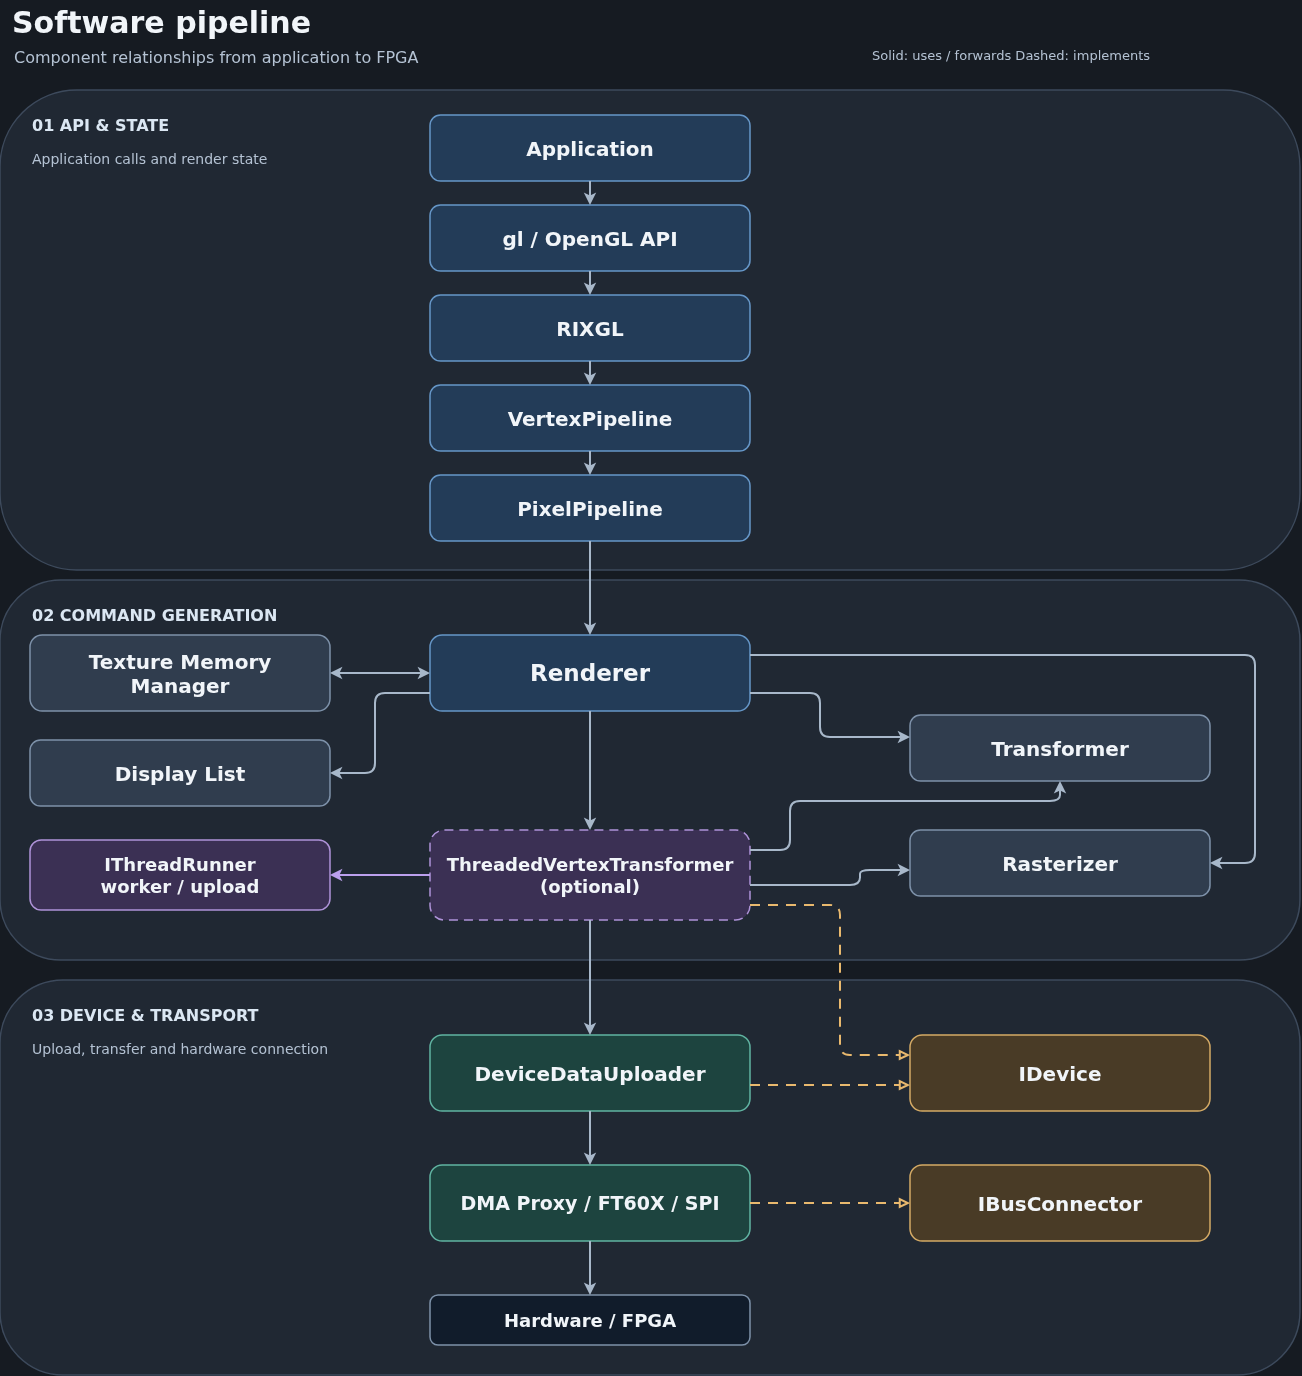

The diagram above was exported from draw.io. Its source (the exported page's mxGraphModel, read from the mxfile embedded in the PNG):
<mxGraphModel dx="1455" dy="1198" grid="1" gridSize="10" guides="1" tooltips="1" connect="1" arrows="1" fold="1" page="1" pageScale="1" pageWidth="1360" pageHeight="1440" background="#161b22" math="0" shadow="0">
  <root>
    <mxCell id="0" />
    <mxCell id="1" parent="0" />
    <mxCell id="api" parent="1" style="rounded=1;whiteSpace=wrap;html=0;arcSize=16;fillColor=#202833;strokeColor=#3d4a5c;strokeWidth=1.5;fontFamily=DejaVu Sans;fontSize=20;fontColor=#f1f5f9;fontStyle=0;" value="" vertex="1">
      <mxGeometry height="480" width="1300" x="30" y="115" as="geometry" />
    </mxCell>
    <mxCell id="api-label" parent="1" style="rounded=1;whiteSpace=wrap;html=0;arcSize=16;fillColor=none;strokeColor=none;strokeWidth=1.5;fontFamily=DejaVu Sans;fontSize=16;fontColor=#dbe7f3;fontStyle=1;fillColor=none;strokeColor=none;align=left;" value="01  API &amp; STATE" vertex="1">
      <mxGeometry height="30" width="390" x="60" y="135" as="geometry" />
    </mxCell>
    <mxCell id="api-subtitle" parent="1" style="rounded=1;whiteSpace=wrap;html=0;arcSize=16;fillColor=none;strokeColor=none;strokeWidth=1.5;fontFamily=DejaVu Sans;fontSize=14;fontColor=#b4c2d3;fontStyle=0;fillColor=none;strokeColor=none;align=left;" value="Application calls and render state" vertex="1">
      <mxGeometry height="28" width="390" x="60" y="170" as="geometry" />
    </mxCell>
    <mxCell id="render" parent="1" style="rounded=1;whiteSpace=wrap;html=0;arcSize=16;fillColor=#202833;strokeColor=#3d4a5c;strokeWidth=1.5;fontFamily=DejaVu Sans;fontSize=20;fontColor=#f1f5f9;fontStyle=0;" value="" vertex="1">
      <mxGeometry height="380" width="1300" x="30" y="605" as="geometry" />
    </mxCell>
    <mxCell id="render-label" parent="1" style="rounded=1;whiteSpace=wrap;html=0;arcSize=16;fillColor=none;strokeColor=none;strokeWidth=1.5;fontFamily=DejaVu Sans;fontSize=16;fontColor=#dbe7f3;fontStyle=1;fillColor=none;strokeColor=none;align=left;" value="02  COMMAND GENERATION" vertex="1">
      <mxGeometry height="30" width="390" x="60" y="625" as="geometry" />
    </mxCell>
    <mxCell id="device" parent="1" style="rounded=1;whiteSpace=wrap;html=0;arcSize=16;fillColor=#202833;strokeColor=#3d4a5c;strokeWidth=1.5;fontFamily=DejaVu Sans;fontSize=20;fontColor=#f1f5f9;fontStyle=0;" value="" vertex="1">
      <mxGeometry height="395" width="1300" x="30" y="1005" as="geometry" />
    </mxCell>
    <mxCell id="device-label" parent="1" style="rounded=1;whiteSpace=wrap;html=0;arcSize=16;fillColor=none;strokeColor=none;strokeWidth=1.5;fontFamily=DejaVu Sans;fontSize=16;fontColor=#dbe7f3;fontStyle=1;fillColor=none;strokeColor=none;align=left;" value="03  DEVICE &amp; TRANSPORT" vertex="1">
      <mxGeometry height="30" width="390" x="60" y="1025" as="geometry" />
    </mxCell>
    <mxCell id="device-subtitle" parent="1" style="rounded=1;whiteSpace=wrap;html=0;arcSize=16;fillColor=none;strokeColor=none;strokeWidth=1.5;fontFamily=DejaVu Sans;fontSize=14;fontColor=#b4c2d3;fontStyle=0;fillColor=none;strokeColor=none;align=left;" value="Upload, transfer and hardware connection" vertex="1">
      <mxGeometry height="28" width="390" x="60" y="1060" as="geometry" />
    </mxCell>
    <mxCell id="title" parent="1" style="rounded=1;whiteSpace=wrap;html=0;arcSize=16;fillColor=none;strokeColor=none;strokeWidth=1.5;fontFamily=DejaVu Sans;fontSize=30;fontColor=#f1f5f9;fontStyle=1;fillColor=none;strokeColor=none;align=left;" value="Software pipeline" vertex="1">
      <mxGeometry height="45" width="900" x="40" y="25" as="geometry" />
    </mxCell>
    <mxCell id="subtitle" parent="1" style="rounded=1;whiteSpace=wrap;html=0;arcSize=16;fillColor=none;strokeColor=none;strokeWidth=1.5;fontFamily=DejaVu Sans;fontSize=16;fontColor=#b4c2d3;fontStyle=0;fillColor=none;strokeColor=none;align=left;" value="Component relationships from application to FPGA" vertex="1">
      <mxGeometry height="24" width="900" x="42" y="70" as="geometry" />
    </mxCell>
    <mxCell id="legend" parent="1" style="rounded=1;whiteSpace=wrap;html=0;arcSize=16;fillColor=none;strokeColor=none;strokeWidth=1.5;fontFamily=DejaVu Sans;fontSize=13;fontColor=#b4c2d3;fontStyle=0;fillColor=none;strokeColor=none;align=left;" value="Solid: uses / forwards     Dashed: implements" vertex="1">
      <mxGeometry height="30" width="430" x="900" y="65" as="geometry" />
    </mxCell>
    <mxCell id="app" parent="1" style="rounded=1;whiteSpace=wrap;html=0;arcSize=16;fillColor=#233c58;strokeColor=#6596c7;strokeWidth=1.5;fontFamily=DejaVu Sans;fontSize=20;fontColor=#f1f5f9;fontStyle=1;" value="Application" vertex="1">
      <mxGeometry height="66" width="320" x="460" y="140" as="geometry" />
    </mxCell>
    <mxCell id="gl" parent="1" style="rounded=1;whiteSpace=wrap;html=0;arcSize=16;fillColor=#233c58;strokeColor=#6596c7;strokeWidth=1.5;fontFamily=DejaVu Sans;fontSize=20;fontColor=#f1f5f9;fontStyle=1;" value="gl  /  OpenGL API" vertex="1">
      <mxGeometry height="66" width="320" x="460" y="230" as="geometry" />
    </mxCell>
    <mxCell id="rix" parent="1" style="rounded=1;whiteSpace=wrap;html=0;arcSize=16;fillColor=#233c58;strokeColor=#6596c7;strokeWidth=1.5;fontFamily=DejaVu Sans;fontSize=20;fontColor=#f1f5f9;fontStyle=1;" value="RIXGL" vertex="1">
      <mxGeometry height="66" width="320" x="460" y="320" as="geometry" />
    </mxCell>
    <mxCell id="vertex" parent="1" style="rounded=1;whiteSpace=wrap;html=0;arcSize=16;fillColor=#233c58;strokeColor=#6596c7;strokeWidth=1.5;fontFamily=DejaVu Sans;fontSize=20;fontColor=#f1f5f9;fontStyle=1;" value="VertexPipeline" vertex="1">
      <mxGeometry height="66" width="320" x="460" y="410" as="geometry" />
    </mxCell>
    <mxCell id="pixel" parent="1" style="rounded=1;whiteSpace=wrap;html=0;arcSize=16;fillColor=#233c58;strokeColor=#6596c7;strokeWidth=1.5;fontFamily=DejaVu Sans;fontSize=20;fontColor=#f1f5f9;fontStyle=1;" value="PixelPipeline" vertex="1">
      <mxGeometry height="66" width="320" x="460" y="500" as="geometry" />
    </mxCell>
    <mxCell id="renderer" parent="1" style="rounded=1;whiteSpace=wrap;html=0;arcSize=16;fillColor=#233c58;strokeColor=#6596c7;strokeWidth=1.5;fontFamily=DejaVu Sans;fontSize=23;fontColor=#f1f5f9;fontStyle=1;" value="Renderer" vertex="1">
      <mxGeometry height="76" width="320" x="460" y="660" as="geometry" />
    </mxCell>
    <mxCell id="textures" parent="1" style="rounded=1;whiteSpace=wrap;html=0;arcSize=16;fillColor=#303d4e;strokeColor=#7d91a9;strokeWidth=1.5;fontFamily=DejaVu Sans;fontSize=20;fontColor=#f1f5f9;fontStyle=1;" value="Texture Memory&#10;Manager" vertex="1">
      <mxGeometry height="76" width="300" x="60" y="660" as="geometry" />
    </mxCell>
    <mxCell id="list" parent="1" style="rounded=1;whiteSpace=wrap;html=0;arcSize=16;fillColor=#303d4e;strokeColor=#7d91a9;strokeWidth=1.5;fontFamily=DejaVu Sans;fontSize=20;fontColor=#f1f5f9;fontStyle=1;" value="Display List" vertex="1">
      <mxGeometry height="66" width="300" x="60" y="765" as="geometry" />
    </mxCell>
    <mxCell id="transformer" parent="1" style="rounded=1;whiteSpace=wrap;html=0;arcSize=16;fillColor=#303d4e;strokeColor=#7d91a9;strokeWidth=1.5;fontFamily=DejaVu Sans;fontSize=20;fontColor=#f1f5f9;fontStyle=1;" value="Transformer" vertex="1">
      <mxGeometry height="66" width="300" x="940" y="740" as="geometry" />
    </mxCell>
    <mxCell id="rasterizer" parent="1" style="rounded=1;whiteSpace=wrap;html=0;arcSize=16;fillColor=#303d4e;strokeColor=#7d91a9;strokeWidth=1.5;fontFamily=DejaVu Sans;fontSize=20;fontColor=#f1f5f9;fontStyle=1;" value="Rasterizer" vertex="1">
      <mxGeometry height="66" width="300" x="940" y="855" as="geometry" />
    </mxCell>
    <mxCell id="threaded" parent="1" style="rounded=1;whiteSpace=wrap;html=0;arcSize=16;fillColor=#3b3054;strokeColor=#af93d9;strokeWidth=1.5;fontFamily=DejaVu Sans;fontSize=18;fontColor=#f1f5f9;fontStyle=1;dashed=1;dashPattern=6 4;" value="ThreadedVertexTransformer&#10;(optional)" vertex="1">
      <mxGeometry height="90" width="320" x="460" y="855" as="geometry" />
    </mxCell>
    <mxCell id="thread" parent="1" style="rounded=1;whiteSpace=wrap;html=0;arcSize=16;fillColor=#3b3054;strokeColor=#af93d9;strokeWidth=1.5;fontFamily=DejaVu Sans;fontSize=18;fontColor=#f1f5f9;fontStyle=1;" value="IThreadRunner&#10;worker / upload" vertex="1">
      <mxGeometry height="70" width="300" x="60" y="865" as="geometry" />
    </mxCell>
    <mxCell id="uploader" parent="1" style="rounded=1;whiteSpace=wrap;html=0;arcSize=16;fillColor=#1d443f;strokeColor=#60b4a2;strokeWidth=1.5;fontFamily=DejaVu Sans;fontSize=20;fontColor=#f1f5f9;fontStyle=1;" value="DeviceDataUploader" vertex="1">
      <mxGeometry height="76" width="320" x="460" y="1060" as="geometry" />
    </mxCell>
    <mxCell id="idevice" parent="1" style="rounded=1;whiteSpace=wrap;html=0;arcSize=16;fillColor=#493b26;strokeColor=#d4aa65;strokeWidth=1.5;fontFamily=DejaVu Sans;fontSize=20;fontColor=#f1f5f9;fontStyle=1;" value="IDevice" vertex="1">
      <mxGeometry height="76" width="300" x="940" y="1060" as="geometry" />
    </mxCell>
    <mxCell id="bus" parent="1" style="rounded=1;whiteSpace=wrap;html=0;arcSize=16;fillColor=#1d443f;strokeColor=#60b4a2;strokeWidth=1.5;fontFamily=DejaVu Sans;fontSize=19;fontColor=#f1f5f9;fontStyle=1;" value="DMA Proxy / FT60X / SPI" vertex="1">
      <mxGeometry height="76" width="320" x="460" y="1190" as="geometry" />
    </mxCell>
    <mxCell id="ibus" parent="1" style="rounded=1;whiteSpace=wrap;html=0;arcSize=16;fillColor=#493b26;strokeColor=#d4aa65;strokeWidth=1.5;fontFamily=DejaVu Sans;fontSize=20;fontColor=#f1f5f9;fontStyle=1;" value="IBusConnector" vertex="1">
      <mxGeometry height="76" width="300" x="940" y="1190" as="geometry" />
    </mxCell>
    <mxCell id="hardware" parent="1" style="rounded=1;whiteSpace=wrap;html=0;arcSize=16;fillColor=#111c2b;strokeColor=#7d91a9;strokeWidth=1.5;fontFamily=DejaVu Sans;fontSize=18;fontColor=#f1f5f9;fontStyle=1;" value="Hardware / FPGA" vertex="1">
      <mxGeometry height="50" width="320" x="460" y="1320" as="geometry" />
    </mxCell>
    <mxCell id="edge-1" edge="1" parent="1" source="app" style="edgeStyle=orthogonalEdgeStyle;rounded=1;html=0;strokeColor=#a8b8ca;strokeWidth=2;endArrow=classic;endFill=1;exitX=0.5;exitY=1.0;exitDx=0;exitDy=0;entryX=0.5;entryY=0.0;entryDx=0;entryDy=0;" target="gl">
      <mxGeometry relative="1" as="geometry" />
    </mxCell>
    <mxCell id="edge-2" edge="1" parent="1" source="gl" style="edgeStyle=orthogonalEdgeStyle;rounded=1;html=0;strokeColor=#a8b8ca;strokeWidth=2;endArrow=classic;endFill=1;exitX=0.5;exitY=1.0;exitDx=0;exitDy=0;entryX=0.5;entryY=0.0;entryDx=0;entryDy=0;" target="rix">
      <mxGeometry relative="1" as="geometry" />
    </mxCell>
    <mxCell id="edge-3" edge="1" parent="1" source="rix" style="edgeStyle=orthogonalEdgeStyle;rounded=1;html=0;strokeColor=#a8b8ca;strokeWidth=2;endArrow=classic;endFill=1;exitX=0.5;exitY=1.0;exitDx=0;exitDy=0;entryX=0.5;entryY=0.0;entryDx=0;entryDy=0;" target="vertex">
      <mxGeometry relative="1" as="geometry" />
    </mxCell>
    <mxCell id="edge-4" edge="1" parent="1" source="vertex" style="edgeStyle=orthogonalEdgeStyle;rounded=1;html=0;strokeColor=#a8b8ca;strokeWidth=2;endArrow=classic;endFill=1;exitX=0.5;exitY=1.0;exitDx=0;exitDy=0;entryX=0.5;entryY=0.0;entryDx=0;entryDy=0;" target="pixel">
      <mxGeometry relative="1" as="geometry" />
    </mxCell>
    <mxCell id="edge-5" edge="1" parent="1" source="pixel" style="edgeStyle=orthogonalEdgeStyle;rounded=1;html=0;strokeColor=#a8b8ca;strokeWidth=2;endArrow=classic;endFill=1;exitX=0.5;exitY=1.0;exitDx=0;exitDy=0;entryX=0.5;entryY=0.0;entryDx=0;entryDy=0;" target="renderer">
      <mxGeometry relative="1" as="geometry" />
    </mxCell>
    <mxCell id="edge-6" edge="1" parent="1" source="renderer" style="edgeStyle=orthogonalEdgeStyle;rounded=1;html=0;strokeColor=#a8b8ca;strokeWidth=2;endArrow=classic;endFill=1;exitX=0.5;exitY=1.0;exitDx=0;exitDy=0;entryX=0.5;entryY=0.0;entryDx=0;entryDy=0;" target="threaded">
      <mxGeometry relative="1" as="geometry" />
    </mxCell>
    <mxCell id="edge-7" edge="1" parent="1" source="threaded" style="edgeStyle=orthogonalEdgeStyle;rounded=1;html=0;strokeColor=#a8b8ca;strokeWidth=2;endArrow=classic;endFill=1;exitX=0.5;exitY=1.0;exitDx=0;exitDy=0;entryX=0.5;entryY=0.0;entryDx=0;entryDy=0;" target="uploader">
      <mxGeometry relative="1" as="geometry" />
    </mxCell>
    <mxCell id="edge-8" edge="1" parent="1" source="uploader" style="edgeStyle=orthogonalEdgeStyle;rounded=1;html=0;strokeColor=#a8b8ca;strokeWidth=2;endArrow=classic;endFill=1;exitX=0.5;exitY=1.0;exitDx=0;exitDy=0;entryX=0.5;entryY=0.0;entryDx=0;entryDy=0;" target="bus">
      <mxGeometry relative="1" as="geometry" />
    </mxCell>
    <mxCell id="edge-9" edge="1" parent="1" source="bus" style="edgeStyle=orthogonalEdgeStyle;rounded=1;html=0;strokeColor=#a8b8ca;strokeWidth=2;endArrow=classic;endFill=1;exitX=0.5;exitY=1.0;exitDx=0;exitDy=0;entryX=0.5;entryY=0.0;entryDx=0;entryDy=0;" target="hardware">
      <mxGeometry relative="1" as="geometry" />
    </mxCell>
    <mxCell id="edge-10" edge="1" parent="1" source="renderer" style="edgeStyle=orthogonalEdgeStyle;rounded=1;html=0;strokeColor=#a8b8ca;strokeWidth=2;endArrow=classic;endFill=1;startArrow=classic;startFill=1;exitX=0.0;exitY=0.5;exitDx=0;exitDy=0;entryX=1.0;entryY=0.5;entryDx=0;entryDy=0;" target="textures">
      <mxGeometry relative="1" as="geometry" />
    </mxCell>
    <mxCell id="edge-11" edge="1" parent="1" source="renderer" style="edgeStyle=orthogonalEdgeStyle;rounded=1;html=0;strokeColor=#a8b8ca;strokeWidth=2;endArrow=classic;endFill=1;exitX=0.0;exitY=0.7631578947368421;exitDx=0;exitDy=0;entryX=1.0;entryY=0.5;entryDx=0;entryDy=0;" target="list">
      <mxGeometry relative="1" as="geometry">
        <Array as="points">
          <mxPoint x="405" y="718" />
          <mxPoint x="405" y="798" />
        </Array>
      </mxGeometry>
    </mxCell>
    <mxCell id="edge-12" edge="1" parent="1" source="renderer" style="edgeStyle=orthogonalEdgeStyle;rounded=1;html=0;strokeColor=#a8b8ca;strokeWidth=2;endArrow=classic;endFill=1;exitX=1.0;exitY=0.7631578947368421;exitDx=0;exitDy=0;entryX=0.0;entryY=0.3333333333333333;entryDx=0;entryDy=0;" target="transformer">
      <mxGeometry relative="1" as="geometry">
        <Array as="points">
          <mxPoint x="850" y="718" />
          <mxPoint x="850" y="762" />
        </Array>
      </mxGeometry>
    </mxCell>
    <mxCell id="edge-13" edge="1" parent="1" source="renderer" style="edgeStyle=orthogonalEdgeStyle;rounded=1;html=0;strokeColor=#a8b8ca;strokeWidth=2;endArrow=classic;endFill=1;exitX=1.0;exitY=0.2631578947368421;exitDx=0;exitDy=0;entryX=1.0;entryY=0.5;entryDx=0;entryDy=0;" target="rasterizer">
      <mxGeometry relative="1" as="geometry">
        <Array as="points">
          <mxPoint x="1285" y="680" />
          <mxPoint x="1285" y="888" />
        </Array>
      </mxGeometry>
    </mxCell>
    <mxCell id="edge-14" edge="1" parent="1" source="threaded" style="edgeStyle=orthogonalEdgeStyle;rounded=1;html=0;strokeColor=#a8b8ca;strokeWidth=2;endArrow=classic;endFill=1;exitX=1.0;exitY=0.2222222222222222;exitDx=0;exitDy=0;entryX=0.5;entryY=1.0;entryDx=0;entryDy=0;" target="transformer">
      <mxGeometry relative="1" as="geometry">
        <Array as="points">
          <mxPoint x="820" y="875" />
          <mxPoint x="820" y="826" />
          <mxPoint x="1090" y="826" />
        </Array>
      </mxGeometry>
    </mxCell>
    <mxCell id="edge-15" edge="1" parent="1" source="threaded" style="edgeStyle=orthogonalEdgeStyle;rounded=1;html=0;strokeColor=#a8b8ca;strokeWidth=2;endArrow=classic;endFill=1;exitX=1.0;exitY=0.6111111111111112;exitDx=0;exitDy=0;entryX=0.0;entryY=0.6060606060606061;entryDx=0;entryDy=0;" target="rasterizer">
      <mxGeometry relative="1" as="geometry">
        <Array as="points">
          <mxPoint x="890" y="910" />
          <mxPoint x="890" y="895" />
        </Array>
      </mxGeometry>
    </mxCell>
    <mxCell id="edge-16" edge="1" parent="1" source="threaded" style="edgeStyle=orthogonalEdgeStyle;rounded=1;html=0;strokeColor=#bca0ed;strokeWidth=2;endArrow=classic;endFill=1;exitX=0.0;exitY=0.5;exitDx=0;exitDy=0;entryX=1.0;entryY=0.5;entryDx=0;entryDy=0;" target="thread">
      <mxGeometry relative="1" as="geometry" />
    </mxCell>
    <mxCell id="edge-17" edge="1" parent="1" source="threaded" style="edgeStyle=orthogonalEdgeStyle;rounded=1;html=0;strokeColor=#e9b96e;strokeWidth=2;endArrow=block;endFill=0;dashed=1;dashPattern=5 4;exitX=1.0;exitY=0.8333333333333334;exitDx=0;exitDy=0;entryX=0.0;entryY=0.2631578947368421;entryDx=0;entryDy=0;" target="idevice">
      <mxGeometry relative="1" as="geometry">
        <Array as="points">
          <mxPoint x="870" y="930" />
          <mxPoint x="870" y="1080" />
        </Array>
      </mxGeometry>
    </mxCell>
    <mxCell id="edge-18" edge="1" parent="1" source="uploader" style="edgeStyle=orthogonalEdgeStyle;rounded=1;html=0;strokeColor=#e9b96e;strokeWidth=2;endArrow=block;endFill=0;dashed=1;dashPattern=5 4;exitX=1.0;exitY=0.6578947368421053;exitDx=0;exitDy=0;entryX=0.0;entryY=0.6578947368421053;entryDx=0;entryDy=0;" target="idevice">
      <mxGeometry relative="1" as="geometry" />
    </mxCell>
    <mxCell id="edge-19" edge="1" parent="1" source="bus" style="edgeStyle=orthogonalEdgeStyle;rounded=1;html=0;strokeColor=#e9b96e;strokeWidth=2;endArrow=block;endFill=0;dashed=1;dashPattern=5 4;exitX=1.0;exitY=0.5;exitDx=0;exitDy=0;entryX=0.0;entryY=0.5;entryDx=0;entryDy=0;" target="ibus">
      <mxGeometry relative="1" as="geometry" />
    </mxCell>
  </root>
</mxGraphModel>